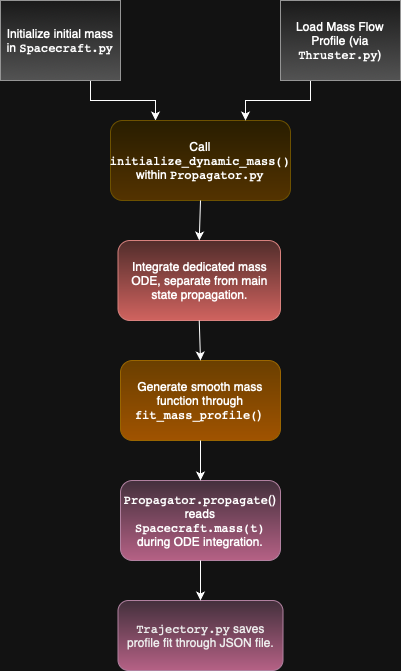

The diagram above was exported from draw.io. Its source (the exported page's mxGraphModel, read from the mxfile embedded in the PNG):
<mxGraphModel dx="588" dy="396" grid="1" gridSize="10" guides="1" tooltips="1" connect="1" arrows="1" fold="1" page="1" pageScale="1" pageWidth="850" pageHeight="1100" math="0" shadow="0">
  <root>
    <mxCell id="0" />
    <mxCell id="1" parent="0" />
    <mxCell id="aaVfzNEVg9qa8mhHTbZ2-9" value="Generate smooth mass function through &lt;font face=&quot;monospace&quot;&gt;fit_mass_profile(&lt;/font&gt;)&amp;nbsp;" style="rounded=1;whiteSpace=wrap;html=1;fillColor=#ffcd28;strokeColor=#d79b00;gradientColor=#ffa500;" parent="1" vertex="1">
      <mxGeometry x="360" y="360" width="160" height="80" as="geometry" />
    </mxCell>
    <mxCell id="NbgCnRzRCsv6bxscE-6X-6" style="edgeStyle=orthogonalEdgeStyle;rounded=0;orthogonalLoop=1;jettySize=auto;html=1;exitX=0.75;exitY=1;exitDx=0;exitDy=0;entryX=0.25;entryY=0;entryDx=0;entryDy=0;" parent="1" source="NbgCnRzRCsv6bxscE-6X-7" target="NbgCnRzRCsv6bxscE-6X-8" edge="1">
      <mxGeometry relative="1" as="geometry" />
    </mxCell>
    <mxCell id="NbgCnRzRCsv6bxscE-6X-7" value="Initialize initial mass in &lt;font face=&quot;monospace&quot;&gt;Spacecraft.py&lt;/font&gt;" style="rounded=0;whiteSpace=wrap;html=1;fillColor=#f5f5f5;strokeColor=#666666;gradientColor=#b3b3b3;" parent="1" vertex="1">
      <mxGeometry x="240" width="120" height="80" as="geometry" />
    </mxCell>
    <mxCell id="NbgCnRzRCsv6bxscE-6X-8" value="Call &lt;font face=&quot;monospace&quot;&gt;initialize_dynamic_mass() &lt;/font&gt;within &lt;font face=&quot;monospace&quot;&gt;Propagator.py&lt;/font&gt;" style="rounded=1;whiteSpace=wrap;html=1;fillColor=#fff2cc;strokeColor=#d6b656;gradientColor=#ffd966;" parent="1" vertex="1">
      <mxGeometry x="350" y="120" width="180" height="80" as="geometry" />
    </mxCell>
    <mxCell id="NbgCnRzRCsv6bxscE-6X-9" style="edgeStyle=orthogonalEdgeStyle;rounded=0;orthogonalLoop=1;jettySize=auto;html=1;exitX=0.25;exitY=1;exitDx=0;exitDy=0;entryX=0.75;entryY=0;entryDx=0;entryDy=0;" parent="1" source="NbgCnRzRCsv6bxscE-6X-10" target="NbgCnRzRCsv6bxscE-6X-8" edge="1">
      <mxGeometry relative="1" as="geometry" />
    </mxCell>
    <mxCell id="NbgCnRzRCsv6bxscE-6X-10" value="Load Mass Flow Profile (via &lt;font face=&quot;monospace&quot;&gt;Thruster.py&lt;/font&gt;)" style="rounded=0;whiteSpace=wrap;html=1;fillColor=#f5f5f5;strokeColor=#666666;gradientColor=#b3b3b3;" parent="1" vertex="1">
      <mxGeometry x="520" width="120" height="80" as="geometry" />
    </mxCell>
    <mxCell id="NbgCnRzRCsv6bxscE-6X-11" value="Integrate dedicated mass ODE, separate from main state propagation." style="rounded=1;whiteSpace=wrap;html=1;fillColor=#f8cecc;strokeColor=#b85450;gradientColor=#ea6b66;" parent="1" vertex="1">
      <mxGeometry x="357.5" y="240" width="162.5" height="80" as="geometry" />
    </mxCell>
    <mxCell id="NbgCnRzRCsv6bxscE-6X-21" value="&lt;font face=&quot;monospace&quot;&gt;Propagator.propagate&lt;/font&gt;() reads &lt;font face=&quot;monospace&quot;&gt;Spacecraft.mass(t)&lt;/font&gt; during ODE integration." style="rounded=1;whiteSpace=wrap;html=1;fillColor=#e6d0de;strokeColor=#996185;gradientColor=#d5739d;" parent="1" vertex="1">
      <mxGeometry x="360" y="480" width="160" height="80" as="geometry" />
    </mxCell>
    <mxCell id="Zdb1fA5A7lNuqmK_HFVf-2" value="&lt;span style=&quot;text-align: start; caret-color: rgb(0, 0, 0); color: rgb(0, 0, 0);&quot; data-end=&quot;251&quot; data-start=&quot;214&quot;&gt;&lt;code data-end=&quot;231&quot; data-start=&quot;216&quot;&gt;Trajectory.py&lt;/code&gt;&amp;nbsp;saves profile fit through JSON file.&lt;/span&gt;" style="rounded=1;whiteSpace=wrap;html=1;fillColor=#e6d0de;strokeColor=#996185;gradientColor=#d5739d;" parent="1" vertex="1">
      <mxGeometry x="357.5" y="600" width="165" height="70" as="geometry" />
    </mxCell>
    <mxCell id="Zdb1fA5A7lNuqmK_HFVf-12" value="" style="endArrow=classic;html=1;rounded=0;exitX=0.5;exitY=1;exitDx=0;exitDy=0;entryX=0.5;entryY=0;entryDx=0;entryDy=0;" parent="1" source="NbgCnRzRCsv6bxscE-6X-21" target="Zdb1fA5A7lNuqmK_HFVf-2" edge="1">
      <mxGeometry width="50" height="50" relative="1" as="geometry">
        <mxPoint x="300" y="380" as="sourcePoint" />
        <mxPoint x="460" y="590" as="targetPoint" />
        <Array as="points" />
      </mxGeometry>
    </mxCell>
    <mxCell id="Zdb1fA5A7lNuqmK_HFVf-13" value="" style="endArrow=classic;html=1;rounded=0;entryX=0.5;entryY=0;entryDx=0;entryDy=0;exitX=0.5;exitY=1;exitDx=0;exitDy=0;" parent="1" source="aaVfzNEVg9qa8mhHTbZ2-9" target="NbgCnRzRCsv6bxscE-6X-21" edge="1">
      <mxGeometry width="50" height="50" relative="1" as="geometry">
        <mxPoint x="300" y="370" as="sourcePoint" />
        <mxPoint x="350" y="320" as="targetPoint" />
      </mxGeometry>
    </mxCell>
    <mxCell id="Zdb1fA5A7lNuqmK_HFVf-14" value="" style="endArrow=classic;html=1;rounded=0;entryX=0.5;entryY=0;entryDx=0;entryDy=0;exitX=0.5;exitY=1;exitDx=0;exitDy=0;" parent="1" source="NbgCnRzRCsv6bxscE-6X-11" target="aaVfzNEVg9qa8mhHTbZ2-9" edge="1">
      <mxGeometry width="50" height="50" relative="1" as="geometry">
        <mxPoint x="300" y="370" as="sourcePoint" />
        <mxPoint x="350" y="320" as="targetPoint" />
      </mxGeometry>
    </mxCell>
    <mxCell id="Zdb1fA5A7lNuqmK_HFVf-15" value="" style="endArrow=classic;html=1;rounded=0;entryX=0.5;entryY=0;entryDx=0;entryDy=0;exitX=0.5;exitY=1;exitDx=0;exitDy=0;" parent="1" source="NbgCnRzRCsv6bxscE-6X-8" target="NbgCnRzRCsv6bxscE-6X-11" edge="1">
      <mxGeometry width="50" height="50" relative="1" as="geometry">
        <mxPoint x="300" y="370" as="sourcePoint" />
        <mxPoint x="350" y="320" as="targetPoint" />
      </mxGeometry>
    </mxCell>
  </root>
</mxGraphModel>